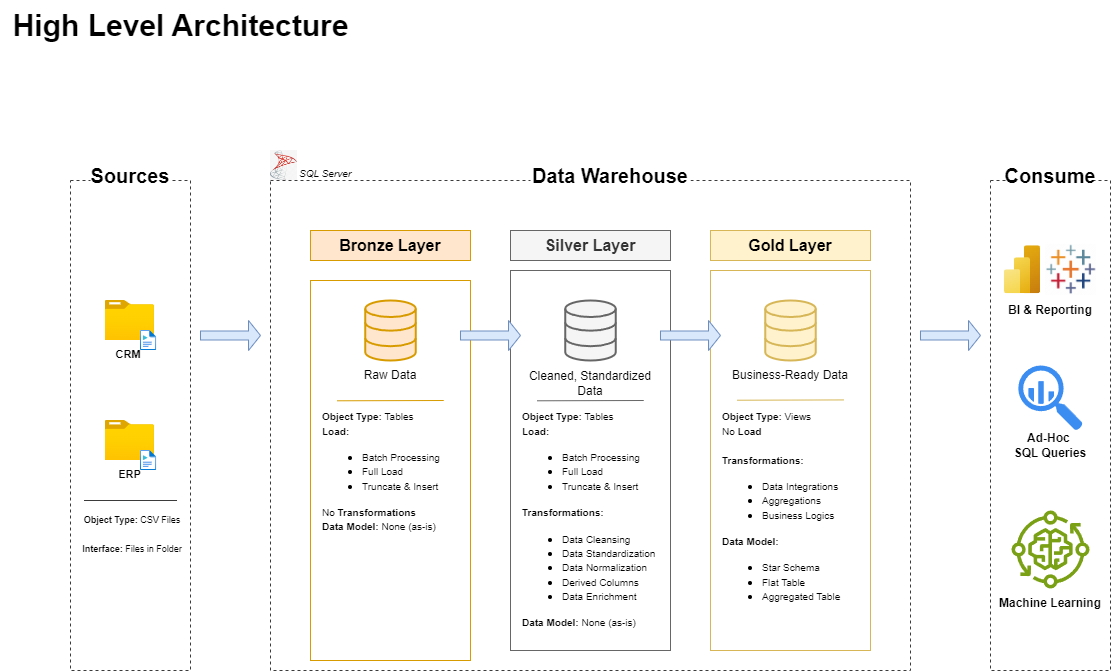

The diagram above was exported from draw.io. Its source (the exported page's mxGraphModel, read from the mxfile embedded in the PNG):
<mxGraphModel dx="2074" dy="1196" grid="1" gridSize="10" guides="1" tooltips="1" connect="1" arrows="1" fold="1" page="1" pageScale="1" pageWidth="1700" pageHeight="1100" math="0" shadow="0">
  <root>
    <mxCell id="0" />
    <mxCell id="1" parent="0" />
    <mxCell id="J2sCJQliTzjDpWUBcW_3-1" value="&lt;b&gt;&lt;font style=&quot;font-size: 30px;&quot;&gt;High Level Architecture&lt;/font&gt;&lt;/b&gt;" style="text;html=1;align=center;verticalAlign=middle;resizable=0;points=[];autosize=1;strokeColor=none;fillColor=none;" parent="1" vertex="1">
      <mxGeometry x="10" y="20" width="360" height="50" as="geometry" />
    </mxCell>
    <mxCell id="J2sCJQliTzjDpWUBcW_3-2" value="" style="rounded=0;whiteSpace=wrap;html=1;fillColor=none;dashed=1;strokeColor=light-dark(#3b3b3b, #151313);" parent="1" vertex="1">
      <mxGeometry x="80" y="200" width="120" height="490" as="geometry" />
    </mxCell>
    <mxCell id="J2sCJQliTzjDpWUBcW_3-3" value="&lt;font style=&quot;font-size: 20px;&quot;&gt;&lt;b&gt;Sources&lt;/b&gt;&lt;/font&gt;" style="rounded=0;whiteSpace=wrap;html=1;strokeColor=none;" parent="1" vertex="1">
      <mxGeometry x="100" y="180" width="80" height="30" as="geometry" />
    </mxCell>
    <mxCell id="J2sCJQliTzjDpWUBcW_3-5" value="" style="rounded=0;whiteSpace=wrap;html=1;fillColor=none;dashed=1;strokeColor=light-dark(#3b3b3b, #151313);" parent="1" vertex="1">
      <mxGeometry x="280" y="200" width="640" height="490" as="geometry" />
    </mxCell>
    <mxCell id="J2sCJQliTzjDpWUBcW_3-6" value="&lt;font style=&quot;font-size: 20px;&quot;&gt;&lt;b&gt;Data Warehouse&lt;/b&gt;&lt;/font&gt;" style="rounded=0;whiteSpace=wrap;html=1;strokeColor=none;" parent="1" vertex="1">
      <mxGeometry x="540" y="180" width="160" height="30" as="geometry" />
    </mxCell>
    <mxCell id="J2sCJQliTzjDpWUBcW_3-7" value="" style="rounded=0;whiteSpace=wrap;html=1;fillColor=none;dashed=1;strokeColor=light-dark(#3b3b3b, #151313);" parent="1" vertex="1">
      <mxGeometry x="1000" y="200" width="120" height="490" as="geometry" />
    </mxCell>
    <mxCell id="J2sCJQliTzjDpWUBcW_3-8" value="&lt;font style=&quot;font-size: 20px;&quot;&gt;&lt;b&gt;Consume&lt;/b&gt;&lt;/font&gt;" style="rounded=0;whiteSpace=wrap;html=1;strokeColor=none;" parent="1" vertex="1">
      <mxGeometry x="1020" y="180" width="80" height="30" as="geometry" />
    </mxCell>
    <mxCell id="J2sCJQliTzjDpWUBcW_3-9" value="&lt;font style=&quot;font-size: 16px;&quot;&gt;&lt;b&gt;Bronze Layer&lt;/b&gt;&lt;/font&gt;" style="rounded=0;whiteSpace=wrap;html=1;fillColor=#ffe6cc;strokeColor=#d79b00;" parent="1" vertex="1">
      <mxGeometry x="320" y="250" width="160" height="30" as="geometry" />
    </mxCell>
    <mxCell id="J2sCJQliTzjDpWUBcW_3-10" value="" style="rounded=0;whiteSpace=wrap;html=1;fillColor=none;strokeColor=#d79b00;" parent="1" vertex="1">
      <mxGeometry x="320" y="300" width="160" height="380" as="geometry" />
    </mxCell>
    <mxCell id="J2sCJQliTzjDpWUBcW_3-11" value="&lt;font style=&quot;font-size: 16px;&quot;&gt;&lt;b&gt;Silver Layer&lt;/b&gt;&lt;/font&gt;" style="rounded=0;whiteSpace=wrap;html=1;fillColor=#f5f5f5;strokeColor=#666666;fontColor=#333333;" parent="1" vertex="1">
      <mxGeometry x="520" y="250" width="160" height="30" as="geometry" />
    </mxCell>
    <mxCell id="J2sCJQliTzjDpWUBcW_3-12" value="" style="rounded=0;whiteSpace=wrap;html=1;fillColor=none;strokeColor=#666666;fontColor=#333333;" parent="1" vertex="1">
      <mxGeometry x="520" y="290" width="160" height="380" as="geometry" />
    </mxCell>
    <mxCell id="J2sCJQliTzjDpWUBcW_3-13" value="&lt;font style=&quot;font-size: 16px;&quot;&gt;&lt;b&gt;Gold Layer&lt;/b&gt;&lt;/font&gt;" style="rounded=0;whiteSpace=wrap;html=1;fillColor=#fff2cc;strokeColor=#d6b656;" parent="1" vertex="1">
      <mxGeometry x="720" y="250" width="160" height="30" as="geometry" />
    </mxCell>
    <mxCell id="J2sCJQliTzjDpWUBcW_3-16" value="" style="rounded=0;whiteSpace=wrap;html=1;fillColor=none;strokeColor=#d6b656;" parent="1" vertex="1">
      <mxGeometry x="720" y="290" width="160" height="380" as="geometry" />
    </mxCell>
    <mxCell id="J2sCJQliTzjDpWUBcW_3-17" value="&lt;b&gt;&lt;font style=&quot;font-size: 11px;&quot;&gt;CRM&amp;nbsp;&lt;/font&gt;&lt;/b&gt;" style="image;aspect=fixed;html=1;points=[];align=center;fontSize=12;image=img/lib/azure2/general/Folder_Blank.svg;" parent="1" vertex="1">
      <mxGeometry x="114.71" y="320" width="49.29" height="40" as="geometry" />
    </mxCell>
    <mxCell id="J2sCJQliTzjDpWUBcW_3-18" value="" style="image;aspect=fixed;html=1;points=[];align=center;fontSize=12;image=img/lib/azure2/general/Media_File.svg;" parent="1" vertex="1">
      <mxGeometry x="150" y="350" width="16.25" height="20" as="geometry" />
    </mxCell>
    <mxCell id="J2sCJQliTzjDpWUBcW_3-19" value="&lt;b&gt;&lt;font style=&quot;font-size: 11px;&quot;&gt;ERP&lt;/font&gt;&lt;/b&gt;" style="image;aspect=fixed;html=1;points=[];align=center;fontSize=12;image=img/lib/azure2/general/Folder_Blank.svg;" parent="1" vertex="1">
      <mxGeometry x="114.71" y="440" width="49.29" height="40" as="geometry" />
    </mxCell>
    <mxCell id="J2sCJQliTzjDpWUBcW_3-20" value="" style="image;aspect=fixed;html=1;points=[];align=center;fontSize=12;image=img/lib/azure2/general/Media_File.svg;" parent="1" vertex="1">
      <mxGeometry x="150" y="470" width="16.25" height="20" as="geometry" />
    </mxCell>
    <mxCell id="J2sCJQliTzjDpWUBcW_3-21" value="" style="endArrow=none;html=1;rounded=0;entryX=1.011;entryY=0.857;entryDx=0;entryDy=0;entryPerimeter=0;strokeColor=light-dark(#3b3b3b, #ededed);" parent="1" edge="1">
      <mxGeometry width="50" height="50" relative="1" as="geometry">
        <mxPoint x="93.5" y="520" as="sourcePoint" />
        <mxPoint x="186.50999999999993" y="520.0000000000001" as="targetPoint" />
      </mxGeometry>
    </mxCell>
    <mxCell id="J2sCJQliTzjDpWUBcW_3-29" value="&lt;font style=&quot;font-size: 9px;&quot;&gt;&lt;b style=&quot;&quot;&gt;Object Type:&lt;/b&gt; CSV Files&lt;/font&gt;&lt;div&gt;&lt;font size=&quot;1&quot;&gt;&lt;br&gt;&lt;/font&gt;&lt;div&gt;&lt;font style=&quot;font-size: 9px;&quot;&gt;&lt;b style=&quot;&quot;&gt;Interface:&lt;/b&gt; Files in Folder&lt;/font&gt;&lt;/div&gt;&lt;/div&gt;" style="text;html=1;align=center;verticalAlign=middle;whiteSpace=wrap;rounded=0;" parent="1" vertex="1">
      <mxGeometry x="84.36000000000001" y="538" width="115.64" height="30" as="geometry" />
    </mxCell>
    <mxCell id="J2sCJQliTzjDpWUBcW_3-30" value="" style="html=1;verticalLabelPosition=bottom;align=center;labelBackgroundColor=#ffffff;verticalAlign=top;strokeWidth=2;strokeColor=#d79b00;shadow=0;dashed=0;shape=mxgraph.ios7.icons.data;fillColor=#ffe6cc;" parent="1" vertex="1">
      <mxGeometry x="374.75" y="320" width="50.5" height="60" as="geometry" />
    </mxCell>
    <mxCell id="J2sCJQliTzjDpWUBcW_3-31" value="" style="html=1;verticalLabelPosition=bottom;align=center;labelBackgroundColor=#ffffff;verticalAlign=top;strokeWidth=2;strokeColor=#d6b656;shadow=0;dashed=0;shape=mxgraph.ios7.icons.data;fillColor=#fff2cc;" parent="1" vertex="1">
      <mxGeometry x="774.75" y="320" width="50.5" height="60" as="geometry" />
    </mxCell>
    <mxCell id="J2sCJQliTzjDpWUBcW_3-32" value="" style="html=1;verticalLabelPosition=bottom;align=center;labelBackgroundColor=#ffffff;verticalAlign=top;strokeWidth=2;strokeColor=#666666;shadow=0;dashed=0;shape=mxgraph.ios7.icons.data;fillColor=#f5f5f5;fontColor=#333333;" parent="1" vertex="1">
      <mxGeometry x="574.75" y="320" width="50.5" height="60" as="geometry" />
    </mxCell>
    <mxCell id="J2sCJQliTzjDpWUBcW_3-34" value="" style="shape=singleArrow;whiteSpace=wrap;html=1;fillColor=#dae8fc;strokeColor=#6c8ebf;" parent="1" vertex="1">
      <mxGeometry x="470" y="340" width="60" height="30" as="geometry" />
    </mxCell>
    <mxCell id="J2sCJQliTzjDpWUBcW_3-38" value="Raw Data" style="text;html=1;align=center;verticalAlign=middle;whiteSpace=wrap;rounded=0;" parent="1" vertex="1">
      <mxGeometry x="370" y="380" width="60" height="30" as="geometry" />
    </mxCell>
    <mxCell id="J2sCJQliTzjDpWUBcW_3-39" value="Cleaned, Standardized Data" style="text;html=1;align=center;verticalAlign=middle;whiteSpace=wrap;rounded=0;" parent="1" vertex="1">
      <mxGeometry x="530" y="388" width="140" height="30" as="geometry" />
    </mxCell>
    <mxCell id="J2sCJQliTzjDpWUBcW_3-40" value="Business-Ready Data" style="text;html=1;align=center;verticalAlign=middle;whiteSpace=wrap;rounded=0;" parent="1" vertex="1">
      <mxGeometry x="740" y="380" width="120" height="30" as="geometry" />
    </mxCell>
    <mxCell id="J2sCJQliTzjDpWUBcW_3-41" value="" style="endArrow=none;html=1;rounded=0;entryX=1.011;entryY=0.857;entryDx=0;entryDy=0;entryPerimeter=0;strokeColor=#d79b00;fillColor=#ffe6cc;" parent="1" edge="1">
      <mxGeometry width="50" height="50" relative="1" as="geometry">
        <mxPoint x="346.75" y="420.29" as="sourcePoint" />
        <mxPoint x="453.25999999999993" y="420.0000000000001" as="targetPoint" />
      </mxGeometry>
    </mxCell>
    <mxCell id="J2sCJQliTzjDpWUBcW_3-42" value="" style="endArrow=none;html=1;rounded=0;entryX=1.011;entryY=0.857;entryDx=0;entryDy=0;entryPerimeter=0;strokeColor=#666666;fillColor=#f5f5f5;" parent="1" edge="1">
      <mxGeometry width="50" height="50" relative="1" as="geometry">
        <mxPoint x="546.75" y="420.29" as="sourcePoint" />
        <mxPoint x="653.26" y="420.0000000000001" as="targetPoint" />
      </mxGeometry>
    </mxCell>
    <mxCell id="J2sCJQliTzjDpWUBcW_3-43" value="" style="endArrow=none;html=1;rounded=0;entryX=1.011;entryY=0.857;entryDx=0;entryDy=0;entryPerimeter=0;strokeColor=#d6b656;fillColor=#fff2cc;" parent="1" edge="1">
      <mxGeometry width="50" height="50" relative="1" as="geometry">
        <mxPoint x="746.74" y="419.72" as="sourcePoint" />
        <mxPoint x="853.25" y="419.4300000000001" as="targetPoint" />
      </mxGeometry>
    </mxCell>
    <mxCell id="J2sCJQliTzjDpWUBcW_3-44" value="&lt;div&gt;&lt;div&gt;&lt;font style=&quot;font-size: 10px;&quot;&gt;&lt;b style=&quot;&quot;&gt;Object Type:&amp;nbsp;&lt;/b&gt;Tables&lt;/font&gt;&lt;/div&gt;&lt;div&gt;&lt;font style=&quot;font-size: 10px;&quot;&gt;&lt;b&gt;Load:&lt;/b&gt;&amp;nbsp;&lt;br&gt;&lt;/font&gt;&lt;ul&gt;&lt;li&gt;&lt;font style=&quot;font-size: 10px;&quot;&gt;Batch Processing&lt;/font&gt;&lt;/li&gt;&lt;li&gt;&lt;font style=&quot;font-size: 10px;&quot;&gt;Full Load&amp;nbsp;&lt;/font&gt;&lt;/li&gt;&lt;li&gt;&lt;font style=&quot;font-size: 10px;&quot;&gt;Truncate &amp;amp; Insert&lt;/font&gt;&lt;/li&gt;&lt;/ul&gt;&lt;div&gt;&lt;font style=&quot;font-size: 10px;&quot;&gt;No &lt;b&gt;Transformations&lt;/b&gt;&lt;/font&gt;&lt;/div&gt;&lt;/div&gt;&lt;div&gt;&lt;font style=&quot;font-size: 10px;&quot;&gt;&lt;b style=&quot;&quot;&gt;Data Model:&lt;/b&gt; None (as-is)&lt;/font&gt;&lt;/div&gt;&lt;/div&gt;" style="text;align=left;verticalAlign=middle;rounded=0;spacing=2;spacingBottom=0;spacingTop=1;fontStyle=0;html=1;whiteSpace=wrap;" parent="1" vertex="1">
      <mxGeometry x="330" y="417.5" width="161.95" height="145" as="geometry" />
    </mxCell>
    <mxCell id="J2sCJQliTzjDpWUBcW_3-45" value="&lt;div&gt;&lt;font style=&quot;font-size: 10px;&quot;&gt;&lt;b style=&quot;&quot;&gt;Object Type:&amp;nbsp;&lt;/b&gt;Tables&lt;/font&gt;&lt;/div&gt;&lt;div&gt;&lt;font style=&quot;font-size: 10px;&quot;&gt;&lt;b&gt;Load:&lt;/b&gt;&amp;nbsp;&lt;br&gt;&lt;/font&gt;&lt;ul&gt;&lt;li&gt;&lt;font style=&quot;font-size: 10px;&quot;&gt;Batch Processing&lt;/font&gt;&lt;/li&gt;&lt;li&gt;&lt;font style=&quot;font-size: 10px;&quot;&gt;Full Load&amp;nbsp;&lt;/font&gt;&lt;/li&gt;&lt;li&gt;&lt;font style=&quot;font-size: 10px;&quot;&gt;Truncate &amp;amp; Insert&lt;/font&gt;&lt;/li&gt;&lt;/ul&gt;&lt;div&gt;&lt;font style=&quot;font-size: 10px;&quot;&gt;&lt;b&gt;Transformations:&lt;/b&gt;&lt;/font&gt;&lt;/div&gt;&lt;/div&gt;&lt;div&gt;&lt;ul&gt;&lt;li&gt;&lt;font style=&quot;font-size: 10px;&quot;&gt;Data Cleansing&lt;/font&gt;&lt;/li&gt;&lt;li&gt;&lt;font style=&quot;font-size: 10px;&quot;&gt;Data Standardization&lt;/font&gt;&lt;/li&gt;&lt;li&gt;&lt;font style=&quot;font-size: 10px;&quot;&gt;Data Normalization&lt;/font&gt;&lt;/li&gt;&lt;li&gt;&lt;font style=&quot;font-size: 10px;&quot;&gt;Derived Columns&lt;/font&gt;&lt;/li&gt;&lt;li&gt;&lt;font style=&quot;font-size: 10px;&quot;&gt;Data Enrichment&lt;/font&gt;&lt;/li&gt;&lt;/ul&gt;&lt;/div&gt;&lt;div&gt;&lt;font style=&quot;font-size: 10px;&quot;&gt;&lt;b style=&quot;&quot;&gt;Data Model:&lt;/b&gt; None (as-is)&lt;/font&gt;&lt;/div&gt;" style="text;align=left;verticalAlign=middle;rounded=0;spacing=2;spacingBottom=0;spacingTop=1;fontStyle=0;html=1;whiteSpace=wrap;" parent="1" vertex="1">
      <mxGeometry x="530" y="423" width="161.95" height="230" as="geometry" />
    </mxCell>
    <mxCell id="J2sCJQliTzjDpWUBcW_3-46" value="" style="shape=singleArrow;whiteSpace=wrap;html=1;fillColor=#dae8fc;strokeColor=#6c8ebf;" parent="1" vertex="1">
      <mxGeometry x="670" y="340" width="60" height="30" as="geometry" />
    </mxCell>
    <mxCell id="J2sCJQliTzjDpWUBcW_3-49" value="" style="shape=singleArrow;whiteSpace=wrap;html=1;fillColor=#dae8fc;strokeColor=#6c8ebf;" parent="1" vertex="1">
      <mxGeometry x="210" y="340" width="60" height="30" as="geometry" />
    </mxCell>
    <mxCell id="J2sCJQliTzjDpWUBcW_3-50" value="" style="shape=singleArrow;whiteSpace=wrap;html=1;fillColor=#dae8fc;strokeColor=#6c8ebf;" parent="1" vertex="1">
      <mxGeometry x="930" y="340" width="60" height="30" as="geometry" />
    </mxCell>
    <mxCell id="J2sCJQliTzjDpWUBcW_3-51" value="&lt;div&gt;&lt;font style=&quot;font-size: 10px;&quot;&gt;&lt;b style=&quot;&quot;&gt;Object Type: &lt;/b&gt;Views&lt;/font&gt;&lt;/div&gt;&lt;div&gt;&lt;span style=&quot;color: rgba(0, 0, 0, 0); font-family: monospace; font-size: 0px; text-wrap-mode: nowrap; background-color: transparent;&quot;&gt;%3CmxGraphModel%3E%3Croot%3E%3CmxCell%20id%3D%220%22%2F%3E%3CmxCell%20id%3D%221%22%20parent%3D%220%22%2F%3E%3CmxCell%20id%3D%222%22%20value%3D%22%26lt%3Bdiv%26gt%3B%26lt%3Bfont%20style%3D%26quot%3Bfont-size%3A%2010px%3B%26quot%3B%26gt%3B%26lt%3Bb%20style%3D%26quot%3B%26quot%3B%26gt%3BObject%20Type%3A%26amp%3Bnbsp%3B%26lt%3B%2Fb%26gt%3BTables%26lt%3B%2Ffont%26gt%3B%26lt%3B%2Fdiv%26gt%3B%26lt%3Bdiv%26gt%3B%26lt%3Bfont%20style%3D%26quot%3Bfont-size%3A%2010px%3B%26quot%3B%26gt%3B%26lt%3Bb%26gt%3BLoad%3A%26lt%3B%2Fb%26gt%3B%26amp%3Bnbsp%3B%26lt%3Bbr%26gt%3B%26lt%3B%2Ffont%26gt%3B%26lt%3Bul%26gt%3B%26lt%3Bli%26gt%3B%26lt%3Bfont%20style%3D%26quot%3Bfont-size%3A%2010px%3B%26quot%3B%26gt%3BBatch%20Processing%26lt%3B%2Ffont%26gt%3B%26lt%3B%2Fli%26gt%3B%26lt%3Bli%26gt%3B%26lt%3Bfont%20style%3D%26quot%3Bfont-size%3A%2010px%3B%26quot%3B%26gt%3BFull%20Load%26amp%3Bnbsp%3B%26lt%3B%2Ffont%26gt%3B%26lt%3B%2Fli%26gt%3B%26lt%3Bli%26gt%3B%26lt%3Bfont%20style%3D%26quot%3Bfont-size%3A%2010px%3B%26quot%3B%26gt%3BTruncate%20%26amp%3Bamp%3B%20Insert%26lt%3B%2Ffont%26gt%3B%26lt%3B%2Fli%26gt%3B%26lt%3B%2Ful%26gt%3B%26lt%3Bdiv%26gt%3B%26lt%3Bfont%20style%3D%26quot%3Bfont-size%3A%2010px%3B%26quot%3B%26gt%3B%26lt%3Bb%26gt%3BTransformations%3A%26lt%3B%2Fb%26gt%3B%26lt%3B%2Ffont%26gt%3B%26lt%3B%2Fdiv%26gt%3B%26lt%3B%2Fdiv%26gt%3B%26lt%3Bdiv%26gt%3B%26lt%3Bul%26gt%3B%26lt%3Bli%26gt%3B%26lt%3Bfont%20style%3D%26quot%3Bfont-size%3A%2010px%3B%26quot%3B%26gt%3BData%20Cleansing%26lt%3B%2Ffont%26gt%3B%26lt%3B%2Fli%26gt%3B%26lt%3Bli%26gt%3B%26lt%3Bfont%20style%3D%26quot%3Bfont-size%3A%2010px%3B%26quot%3B%26gt%3BData%20Standardization%26lt%3B%2Ffont%26gt%3B%26lt%3B%2Fli%26gt%3B%26lt%3Bli%26gt%3B%26lt%3Bfont%20style%3D%26quot%3Bfont-size%3A%2010px%3B%26quot%3B%26gt%3BData%20Normalization%26lt%3B%2Ffont%26gt%3B%26lt%3B%2Fli%26gt%3B%26lt%3Bli%26gt%3B%26lt%3Bfont%20style%3D%26quot%3Bfont-size%3A%2010px%3B%26quot%3B%26gt%3BDerived%20Columns%26lt%3B%2Ffont%26gt%3B%26lt%3B%2Fli%26gt%3B%26lt%3Bli%26gt%3B%26lt%3Bfont%20style%3D%26quot%3Bfont-size%3A%2010px%3B%26quot%3B%26gt%3BData%20Enrichment%26lt%3B%2Ffont%26gt%3B%26lt%3B%2Fli%26gt%3B%26lt%3B%2Ful%26gt%3B%26lt%3B%2Fdiv%26gt%3B%26lt%3Bdiv%26gt%3B%26lt%3Bfont%20style%3D%26quot%3Bfont-size%3A%2010px%3B%26quot%3B%26gt%3B%26lt%3Bb%20style%3D%26quot%3B%26quot%3B%26gt%3BData%20Model%3A%26lt%3B%2Fb%26gt%3B%20None%20(as-is)%26lt%3B%2Ffont%26gt%3B%26lt%3B%2Fdiv%26gt%3B%22%20style%3D%22text%3Balign%3Dleft%3BverticalAlign%3Dmiddle%3Brounded%3D0%3Bspacing%3D2%3BspacingBottom%3D0%3BspacingTop%3D1%3BfontStyle%3D0%3Bhtml%3D1%3BwhiteSpace%3Dwrap%3B%22%20vertex%3D%221%22%20parent%3D%221%22%3E%3CmxGeometry%20x%3D%22530%22%20y%3D%22420%22%20width%3D%22161.95%22%20height%3D%22230%22%20as%3D%22geometry%22%2F%3E%3C%2FmxCell%3E%3C%2Froot%3E%3C%2FmxGraphModel%3E&lt;/span&gt;&lt;span style=&quot;font-size: 10px; background-color: transparent; color: light-dark(rgb(0, 0, 0), rgb(255, 255, 255));&quot;&gt;No&amp;nbsp;&lt;/span&gt;&lt;b style=&quot;font-size: 10px; background-color: transparent; color: light-dark(rgb(0, 0, 0), rgb(255, 255, 255));&quot;&gt;Load&lt;/b&gt;&lt;/div&gt;&lt;div&gt;&lt;span style=&quot;font-size: 10px;&quot;&gt;&lt;b&gt;&lt;br&gt;&lt;/b&gt;&lt;/span&gt;&lt;div&gt;&lt;font style=&quot;font-size: 10px;&quot;&gt;&lt;b&gt;Transformations:&lt;/b&gt;&lt;/font&gt;&lt;/div&gt;&lt;/div&gt;&lt;div&gt;&lt;ul&gt;&lt;li&gt;&lt;font style=&quot;font-size: 10px;&quot;&gt;Data Integrations&lt;/font&gt;&lt;/li&gt;&lt;li&gt;&lt;font style=&quot;font-size: 10px;&quot;&gt;Aggregations&lt;/font&gt;&lt;/li&gt;&lt;li&gt;&lt;font style=&quot;font-size: 10px;&quot;&gt;Business Logics&lt;/font&gt;&lt;/li&gt;&lt;/ul&gt;&lt;/div&gt;&lt;div&gt;&lt;font style=&quot;font-size: 10px;&quot;&gt;&lt;b style=&quot;&quot;&gt;Data Model:&lt;/b&gt;&amp;nbsp;&lt;/font&gt;&lt;/div&gt;&lt;div&gt;&lt;ul&gt;&lt;li&gt;&lt;font style=&quot;font-size: 10px;&quot;&gt;Star Schema&lt;/font&gt;&lt;/li&gt;&lt;li&gt;&lt;font style=&quot;font-size: 10px;&quot;&gt;Flat Table&lt;/font&gt;&lt;/li&gt;&lt;li&gt;&lt;font style=&quot;font-size: 10px;&quot;&gt;Aggregated Table&lt;/font&gt;&lt;/li&gt;&lt;/ul&gt;&lt;/div&gt;" style="text;align=left;verticalAlign=middle;rounded=0;spacing=2;spacingBottom=0;spacingTop=1;fontStyle=0;html=1;whiteSpace=wrap;" parent="1" vertex="1">
      <mxGeometry x="730" y="416.5" width="161.95" height="230" as="geometry" />
    </mxCell>
    <mxCell id="J2sCJQliTzjDpWUBcW_3-52" value="" style="image;aspect=fixed;html=1;points=[];align=center;fontSize=12;image=img/lib/azure2/analytics/Power_BI_Embedded.svg;" parent="1" vertex="1">
      <mxGeometry x="1014" y="265.25" width="36" height="48" as="geometry" />
    </mxCell>
    <mxCell id="J2sCJQliTzjDpWUBcW_3-54" value="" style="sketch=0;html=1;aspect=fixed;strokeColor=none;shadow=0;fillColor=#3B8DF1;verticalAlign=top;labelPosition=center;verticalLabelPosition=bottom;shape=mxgraph.gcp2.big_query" parent="1" vertex="1">
      <mxGeometry x="1027.81" y="385" width="64.35" height="65" as="geometry" />
    </mxCell>
    <mxCell id="J2sCJQliTzjDpWUBcW_3-55" value="" style="sketch=0;outlineConnect=0;fontColor=#232F3E;gradientColor=none;fillColor=#7AA116;strokeColor=none;dashed=0;verticalLabelPosition=bottom;verticalAlign=top;align=center;html=1;fontSize=12;fontStyle=0;aspect=fixed;pointerEvents=1;shape=mxgraph.aws4.iot_greengrass_component_machine_learning;" parent="1" vertex="1">
      <mxGeometry x="1021" y="530" width="78" height="78" as="geometry" />
    </mxCell>
    <mxCell id="J2sCJQliTzjDpWUBcW_3-57" value="" style="shape=image;imageAspect=0;aspect=fixed;verticalLabelPosition=bottom;verticalAlign=top;image=data:image/png,(base64 omitted: 7384 chars);" parent="1" vertex="1">
      <mxGeometry x="1055" y="263.5" width="51.5" height="51.5" as="geometry" />
    </mxCell>
    <mxCell id="J2sCJQliTzjDpWUBcW_3-58" value="&lt;b&gt;BI &amp;amp; Reporting&lt;/b&gt;" style="text;html=1;align=center;verticalAlign=middle;whiteSpace=wrap;rounded=0;" parent="1" vertex="1">
      <mxGeometry x="1015.99" y="315" width="88" height="30" as="geometry" />
    </mxCell>
    <mxCell id="J2sCJQliTzjDpWUBcW_3-59" value="&lt;b&gt;Ad-Hoc&amp;nbsp;&lt;/b&gt;&lt;div&gt;&lt;b&gt;SQL Queries&lt;/b&gt;&lt;/div&gt;" style="text;html=1;align=center;verticalAlign=middle;whiteSpace=wrap;rounded=0;" parent="1" vertex="1">
      <mxGeometry x="1019.99" y="450" width="80" height="30" as="geometry" />
    </mxCell>
    <mxCell id="J2sCJQliTzjDpWUBcW_3-61" value="&lt;b&gt;Machine Learning&lt;/b&gt;" style="text;html=1;align=center;verticalAlign=middle;whiteSpace=wrap;rounded=0;" parent="1" vertex="1">
      <mxGeometry x="1006" y="608" width="108" height="30" as="geometry" />
    </mxCell>
    <mxCell id="J2sCJQliTzjDpWUBcW_3-64" value="" style="shape=image;imageAspect=0;aspect=fixed;verticalLabelPosition=bottom;verticalAlign=top;image=data:image/jpeg,(base64 omitted: 15648 chars);" parent="1" vertex="1">
      <mxGeometry x="280" y="170" width="26.96" height="30" as="geometry" />
    </mxCell>
    <mxCell id="J2sCJQliTzjDpWUBcW_3-65" value="&lt;i&gt;SQL Server&lt;/i&gt;" style="text;html=1;align=center;verticalAlign=middle;whiteSpace=wrap;rounded=0;fontSize=10;" parent="1" vertex="1">
      <mxGeometry x="294.75" y="178" width="80" height="30" as="geometry" />
    </mxCell>
  </root>
</mxGraphModel>